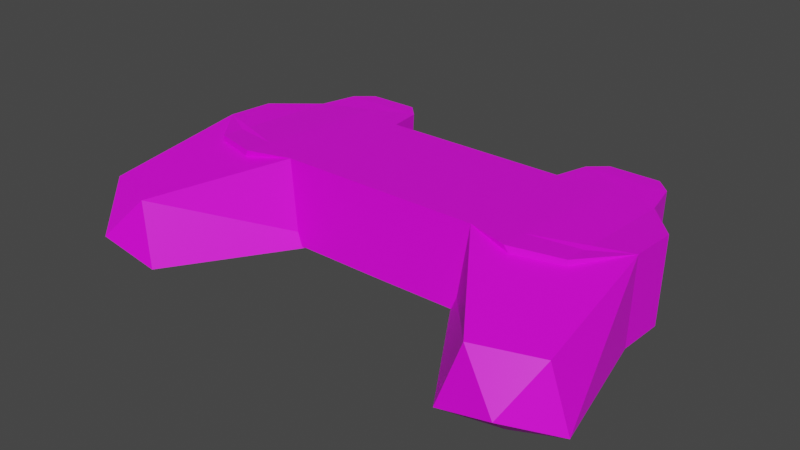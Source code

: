 # Source: PSXController01.blend  (saved by Blender 4.2.66; exported with 4.5.12 LTS)
import bpy
from mathutils import Matrix  # noqa: F401  (used for matrix-valued properties, if any)

bpy.ops.wm.read_factory_settings(use_empty=True)
scene = bpy.context.scene
scene.name = 'Scene'

# ---- collections
col_collection = bpy.data.collections.new('Collection'); scene.collection.children.link(col_collection)

# ---- images (referenced by path relative to the original .blend; pixels are not part of the script)
import os
ASSET_DIR = os.environ.get("B2B_ASSET_DIR", "")  # directory of the original .blend (textures are referenced by path, not embedded)
HERE = os.path.dirname(os.path.abspath(__file__))  # packed textures are extracted next to this script under _unpacked/

def load_image(name, relpath, width, height, colorspace="sRGB"):
    """Load a texture the original file referenced (path relative to the .blend, or extracted next to this script)."""
    p = next((c for c in (os.path.join(HERE, relpath), os.path.join(ASSET_DIR, relpath)) if relpath and os.path.exists(c)), "")
    if p:
        img = bpy.data.images.load(p, check_existing=True)
        img.name = name
    else:  # same state as the original file: an image datablock whose file is absent (Cycles renders it pink)
        img = bpy.data.images.new(name, width, height)
        img.source = "FILE"
        img.filepath = "//" + (relpath or name)
    img.colorspace_settings.name = colorspace
    return img
img_psxcontroller01_a_png = load_image('PSXController01_a.png', 'PSXController01_a.png', 1024, 1024, 'sRGB')

# ---- materials (node trees are filled in below, after node groups)
mat_primary = bpy.data.materials.new('Primary')
mat_primary.alpha_threshold = 0.0
mat_primary.use_transparent_shadow = False
mat_primary.roughness = 0.5
mat_primary.line_color = (0.0, 0.0, 0.0, 1.0)

# ---- material node trees
mat_primary.use_nodes = True; mat_primary.node_tree.nodes.clear()
_N = mat_primary.node_tree.nodes; _L = mat_primary.node_tree.links
n0 = _N.new('ShaderNodeOutputMaterial'); n0.name = 'Material Output'; n0.location = (300, 300)
n1 = _N.new('ShaderNodeBsdfPrincipled'); n1.name = 'Principled BSDF'; n1.location = (10, 300)
n1.distribution = 'GGX'
n1.subsurface_method = 'RANDOM_WALK_SKIN'
n1.inputs[3].default_value = 1.45
n1.inputs[27].default_value = (0.0, 0.0, 0.0, 1.0)
n1.inputs[28].default_value = 1.0
n2 = _N.new('ShaderNodeTexImage'); n2.name = 'Image Texture'; n2.location = (-280, 280)
n2.image = img_psxcontroller01_a_png
n2.interpolation = 'Closest'
_L.new(n1.outputs[0], n0.inputs[0])
_L.new(n2.outputs[0], n1.inputs[0])
n0.is_active_output = True

# ---- world
world_world = bpy.data.worlds.new('World'); scene.world = world_world
world_world.use_nodes = True; world_world.node_tree.nodes.clear()
_N = world_world.node_tree.nodes; _L = world_world.node_tree.links
n0 = _N.new('ShaderNodeOutputWorld'); n0.name = 'World Output'; n0.location = (300, 300)
n1 = _N.new('ShaderNodeBackground'); n1.name = 'Background'; n1.location = (10, 300)
n1.inputs[0].default_value = (0.05088, 0.05088, 0.05088, 1.0)
_L.new(n1.outputs[0], n0.inputs[0])
n0.is_active_output = True
world_world.color = (0.05088, 0.05088, 0.05088)
world_world.use_sun_shadow = False
world_world.sun_shadow_jitter_overblur = 0.0

# ---- meshes
me_cube_001 = bpy.data.meshes.new('Cube.001')
me_cube_001.from_pydata([(0.07031, 0.03019, 0.06063), (0.1331, -0.06948, 0.008657), (0.1503, -0.1551, 0.02003), (0.1331, 0.02571, 0.002835), (0.1441, -0.133, -6.496e-08), (0.09953, -0.01984, 0.005621), (0.1773, -0.1269, 0.006816), (0.158, -0.03919, 0.006805), (0.1646, -0.129, 0.04849), (0.1236, -0.1438, 0.0494), (0.07031, -0.06688, 0.06656), (0.111, -0.151, 0.008287), (0.04382, -0.0445, 0.00713), (0.09938, 0.03973, 0.06004), (0.09938, -0.07642, 0.06715), (0.1331, -0.06601, 0.06539), (0.158, -0.004573, 0.004688), (0.158, -0.001035, 0.06254), (0.158, -0.03565, 0.06465), (-4.996e-16, -0.07042, 0.008715), (-4.996e-16, 0.02665, 0.002778), (-4.996e-16, -0.06688, 0.06656), (-4.996e-16, 0.03019, 0.06063), (0.06496, 0.02925, 0.06068), (0.0703, 0.05591, 0.05905), (0.06496, 0.02571, 0.002835), (0.0703, 0.05237, 0.001205), (0.1331, 0.02918, 0.05957), (0.1272, 0.05591, 0.05905), (0.1272, 0.05237, 0.001205), (0.08117, 0.06743, 0.05835), (0.08117, 0.06389, 0.0005003), (0.1163, 0.06743, 0.05835), (0.1163, 0.06389, 0.0005003), (-0.07031, 0.03019, 0.06063), (-0.1331, -0.06948, 0.008657), (-0.1503, -0.1551, 0.02003), (-0.1331, 0.02571, 0.002835), (-0.1441, -0.133, -6.496e-08), (-0.09953, -0.01984, 0.005621), (-0.1773, -0.1269, 0.006816), (-0.158, -0.03919, 0.006805), (-0.1646, -0.129, 0.04849), (-0.1236, -0.1438, 0.0494), (-0.07031, -0.06688, 0.06656), (-0.111, -0.151, 0.008287), (-0.04382, -0.0445, 0.00713), (-0.09938, 0.03973, 0.06004), (-0.09938, -0.07642, 0.06715), (-0.1331, -0.06601, 0.06539), (-0.158, -0.004573, 0.004688), (-0.158, -0.001035, 0.06254), (-0.158, -0.03565, 0.06465), (-0.06496, 0.02925, 0.06068), (-0.0703, 0.05591, 0.05905), (-0.06496, 0.02571, 0.002835), (-0.0703, 0.05237, 0.001205), (-0.1331, 0.02918, 0.05957), (-0.1272, 0.05591, 0.05905), (-0.1272, 0.05237, 0.001205), (-0.08117, 0.06743, 0.05835), (-0.08117, 0.06389, 0.0005003), (-0.1163, 0.06743, 0.05835), (-0.1163, 0.06389, 0.0005003)], [], [(19, 20, 3, 1), (0, 10, 14, 13), (19, 1, 10, 21), (8, 9, 2), (4, 5, 7, 6), (15, 1, 7, 18), (6, 8, 2), (6, 7, 18, 8), (3, 0, 13), (4, 6, 2), (8, 18, 10, 9), (7, 5, 12, 10, 18), (10, 1, 14), (9, 10, 12, 11), (11, 4, 2), (11, 12, 5, 4), (9, 11, 2), (3, 13, 27), (13, 14, 15, 27), (14, 1, 15), (7, 16, 17, 18), (1, 3, 16, 7), (27, 15, 18, 17), (3, 27, 17, 16), (3, 20, 22, 0), (10, 0, 22, 21), (23, 24, 26, 25), (25, 26, 29, 3), (3, 29, 28, 27), (27, 28, 24, 23), (25, 3, 27, 23), (24, 28, 32, 30), (33, 31, 30, 32), (29, 26, 31, 33), (28, 29, 33, 32), (26, 24, 30, 31), (19, 35, 37, 20), (34, 47, 48, 44), (19, 21, 44, 35), (42, 36, 43), (38, 40, 41, 39), (49, 52, 41, 35), (40, 36, 42), (40, 42, 52, 41), (37, 47, 34), (38, 36, 40), (42, 43, 44, 52), (41, 52, 44, 46, 39), (44, 48, 35), (43, 45, 46, 44), (45, 36, 38), (45, 38, 39, 46), (43, 36, 45), (37, 57, 47), (47, 57, 49, 48), (48, 49, 35), (41, 52, 51, 50), (35, 41, 50, 37), (57, 51, 52, 49), (37, 50, 51, 57), (37, 34, 22, 20), (44, 21, 22, 34), (53, 55, 56, 54), (55, 37, 59, 56), (37, 57, 58, 59), (57, 53, 54, 58), (55, 53, 57, 37), (54, 60, 62, 58), (63, 62, 60, 61), (59, 63, 61, 56), (58, 62, 63, 59), (56, 61, 60, 54)])
_uv = me_cube_001.uv_layers.new(name='UVMap')
_uv.uv.foreach_set('vector', [0.3125, 0.2188, 0.3125, 0.5, 0.1042, 0.5, 0.1042, 0.2188, 0.3333, 0.9375, 0.3333, 0.6875, 0.3958, 0.6562, 0.3958, 0.9688, 0.1875, 0.3438, 0.3958, 0.3438, 0.2917, 0.2188, 0.1875, 0.2188, 0.4792, 0.5938, 0.4375, 0.5625, 0.4792, 0.5312, 0.4375, 0.09375, 0.375, 0.3125, 0.3125, 0.2188, 0.4167, 0.03125, 0.375, 0.75, 0.375, 0.5, 0.375, 0.5, 0.375, 0.75, 0.5208, 0.5625, 0.4792, 0.5938, 0.4792, 0.5312, 0.5, 0.5625, 0.5, 0.7188, 0.4375, 0.7188, 0.4375, 0.5625, 0.625, 0.5, 0.625, 0.75, 0.625, 0.75, 0.4375, 0.09375, 0.4167, 0.03125, 0.4792, 0.0, 0.4583, 0.5625, 0.4792, 0.6875, 0.4167, 0.6875, 0.4167, 0.5625, 0.4783, 0.3242, 0.25, 0.49, 0.02175, 0.3242, 0.1089, 0.05584, 0.3911, 0.05584, 0.375, 0.75, 0.375, 0.5, 0.375, 0.75, 0.5, 0.5, 0.5, 0.6562, 0.4375, 0.6562, 0.4375, 0.5, 0.5, 0.09375, 0.4375, 0.09375, 0.4792, 0.0, 0.5, 0.09375, 0.4583, 0.3438, 0.375, 0.3125, 0.4375, 0.09375, 0.4375, 0.5625, 0.4375, 0.5, 0.4792, 0.5312, 0.625, 0.5, 0.625, 0.75, 0.625, 0.75, 0.3958, 0.9688, 0.3958, 0.6562, 0.4375, 0.6875, 0.4375, 0.9375, 0.375, 0.75, 0.375, 0.5, 0.375, 0.75, 0.4583, 0.5625, 0.4583, 0.625, 0.3958, 0.625, 0.3958, 0.5625, 0.1042, 0.2188, 0.1042, 0.5, 0.0625, 0.4062, 0.0625, 0.3125, 0.4375, 0.9375, 0.4375, 0.6875, 0.5, 0.7812, 0.5, 0.875, 0.4583, 0.6875, 0.3958, 0.6875, 0.3958, 0.625, 0.4583, 0.625, 0.3958, 0.3438, 0.1875, 0.3438, 0.1875, 0.2188, 0.2917, 0.2188, 0.3333, 0.6875, 0.3333, 0.9375, 0.25, 0.9375, 0.25, 0.6875, 0.6458, 0.4375, 0.6875, 0.4375, 0.6875, 0.5938, 0.6458, 0.5938, 0.4375, 0.3438, 0.4375, 0.4375, 0.3125, 0.4375, 0.3125, 0.3438, 0.8542, 0.5938, 0.8125, 0.5938, 0.8125, 0.4375, 0.8542, 0.4375, 0.5, 0.9062, 0.4792, 0.9688, 0.3542, 0.9688, 0.3333, 0.9062, 0.125, 0.5, 0.375, 0.5, 0.375, 0.75, 0.125, 0.75, 0.3542, 0.9688, 0.4792, 0.9688, 0.4583, 1.0, 0.375, 1.0, 0.9792, 0.6562, 0.9167, 0.6562, 0.9167, 0.3438, 0.9792, 0.3438, 0.3125, 0.4375, 0.4375, 0.4375, 0.4167, 0.4688, 0.3333, 0.4688, 1.021, 0.3438, 1.021, 0.6562, 0.9792, 0.6562, 0.9792, 0.3438, 0.875, 0.6562, 0.875, 0.3438, 0.9167, 0.3438, 0.9167, 0.6562, 0.3125, 0.2188, 0.1042, 0.2188, 0.1042, 0.5, 0.3125, 0.5, 0.1875, 0.9375, 0.125, 0.9688, 0.125, 0.6562, 0.1875, 0.6875, 0.1875, 0.3438, 0.1875, 0.2188, 0.2917, 0.2188, 0.3958, 0.3438, 0.4792, 0.5938, 0.4792, 0.5312, 0.4375, 0.5625, 0.4375, 0.09375, 0.4167, 0.03125, 0.3125, 0.2188, 0.375, 0.3125, 0.375, 0.75, 0.375, 0.75, 0.375, 0.5, 0.375, 0.5, 0.5208, 0.5625, 0.4792, 0.5312, 0.4792, 0.5938, 0.5, 0.5625, 0.4375, 0.5625, 0.4375, 0.7188, 0.5, 0.7188, 0.625, 0.5, 0.625, 0.75, 0.625, 0.75, 0.4375, 0.09375, 0.4792, 0.0, 0.4167, 0.03125, 0.4583, 0.5625, 0.4167, 0.5625, 0.4167, 0.6875, 0.4792, 0.6875, 0.4783, 0.3242, 0.3911, 0.05584, 0.1089, 0.05584, 0.02175, 0.3242, 0.25, 0.49, 0.375, 0.75, 0.375, 0.75, 0.375, 0.5, 0.5, 0.5, 0.4375, 0.5, 0.4375, 0.6562, 0.5, 0.6562, 0.5, 0.09375, 0.4792, 0.0, 0.4375, 0.09375, 0.5, 0.09375, 0.4375, 0.09375, 0.375, 0.3125, 0.4583, 0.3438, 0.4375, 0.5625, 0.4792, 0.5312, 0.4375, 0.5, 0.625, 0.5, 0.625, 0.75, 0.625, 0.75, 0.125, 0.9688, 0.08333, 0.9375, 0.08333, 0.6875, 0.125, 0.6562, 0.375, 0.75, 0.375, 0.75, 0.375, 0.5, 0.4583, 0.5625, 0.3958, 0.5625, 0.3958, 0.625, 0.4583, 0.625, 0.1042, 0.2188, 0.0625, 0.3125, 0.0625, 0.4062, 0.1042, 0.5, 0.08333, 0.9375, 0.02083, 0.875, 0.02083, 0.7812, 0.08333, 0.6875, 0.4583, 0.6875, 0.4583, 0.625, 0.3958, 0.625, 0.3958, 0.6875, 0.3958, 0.3438, 0.2917, 0.2188, 0.1875, 0.2188, 0.1875, 0.3438, 0.1875, 0.6875, 0.2708, 0.6875, 0.2708, 0.9375, 0.1875, 0.9375, 0.6458, 0.4375, 0.6458, 0.5938, 0.6875, 0.5938, 0.6875, 0.4375, 0.4375, 0.3438, 0.3125, 0.3438, 0.3125, 0.4375, 0.4375, 0.4375, 0.8542, 0.5938, 0.8542, 0.4375, 0.8125, 0.4375, 0.8125, 0.5938, 0.5, 0.9062, 0.3333, 0.9062, 0.3542, 0.9688, 0.4792, 0.9688, 0.125, 0.5, 0.125, 0.75, 0.375, 0.75, 0.375, 0.5, 0.3542, 0.9688, 0.375, 1.0, 0.4583, 1.0, 0.4792, 0.9688, 0.9792, 0.6562, 0.9792, 0.3438, 0.9167, 0.3438, 0.9167, 0.6562, 0.3125, 0.4375, 0.3333, 0.4688, 0.4167, 0.4688, 0.4375, 0.4375, 1.021, 0.3438, 0.9792, 0.3438, 0.9792, 0.6562, 1.021, 0.6562, 0.875, 0.6562, 0.9167, 0.6562, 0.9167, 0.3438, 0.875, 0.3438])
me_cube_001.materials.append(mat_primary)
me_cube_001.update()

# ---- objects
ob_psxcontroller01 = bpy.data.objects.new('PSXController01', me_cube_001)

# ---- transforms, parenting, visibility, modifiers, constraints
ob_psxcontroller01.location = (0.0, 0.0, 0.0)

# ---- collection membership
col_collection.objects.link(ob_psxcontroller01)

# ---- scene / render settings (as saved in the file)
scene.frame_start = 1; scene.frame_end = 250; scene.frame_set(1)
scene.render.engine = 'BLENDER_EEVEE_NEXT'
scene.cycles.sampling_pattern = 'TABULATED_SOBOL'
scene.view_settings.view_transform = 'Filmic'
bpy.context.view_layer.update()

# ---- added for rendering (the .blend has no active camera and no usable light): camera, sun
cam_auto = bpy.data.cameras.new('AutoCamera')
cam_auto.lens = 50.0
cam_auto.sensor_width = 36.0
cam_auto.clip_end = 1000.0
ob_auto_camera = bpy.data.objects.new('AutoCamera', cam_auto)
scene.collection.objects.link(ob_auto_camera)
ob_auto_camera.location = (0.392272, -0.514583, 0.347391)
ob_auto_camera.rotation_euler = (1.09748, -7.21219e-08, 0.694738)
scene.camera = ob_auto_camera
light_auto_sun = bpy.data.lights.new('AutoSun', 'SUN')
light_auto_sun.energy = 3.0
light_auto_sun.angle = 0.0523599
ob_auto_sun = bpy.data.objects.new('AutoSun', light_auto_sun)
scene.collection.objects.link(ob_auto_sun)
ob_auto_sun.rotation_euler = (0.872665, 0.174533, 0.523599)
bpy.context.view_layer.update()
